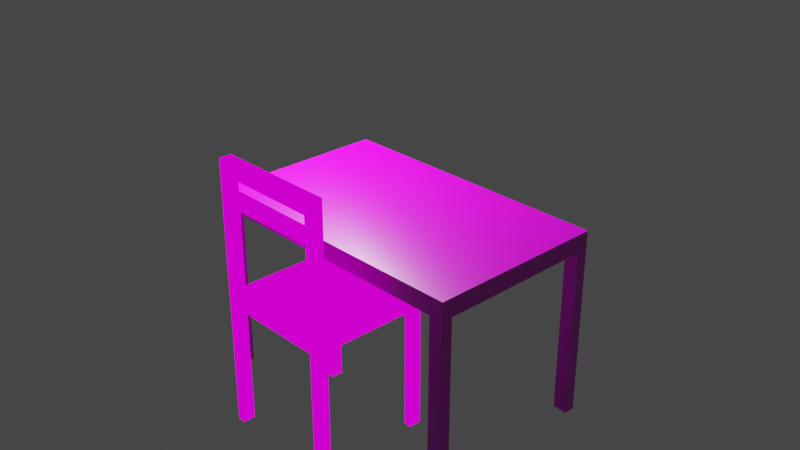 # Source: table.blend  (saved by Blender 3.2.14; exported with 4.5.12 LTS)
import bpy
from mathutils import Matrix  # noqa: F401  (used for matrix-valued properties, if any)

bpy.ops.wm.read_factory_settings(use_empty=True)
scene = bpy.context.scene
scene.name = 'Scene'

# ---- collections
col_collection = bpy.data.collections.new('Collection'); scene.collection.children.link(col_collection)
col_furniture = bpy.data.collections.new('furniture'); scene.collection.children.link(col_furniture)

# ---- images (referenced by path relative to the original .blend; pixels are not part of the script)
import os
ASSET_DIR = os.environ.get("B2B_ASSET_DIR", "")  # directory of the original .blend (textures are referenced by path, not embedded)
HERE = os.path.dirname(os.path.abspath(__file__))  # packed textures are extracted next to this script under _unpacked/

def load_image(name, relpath, width, height, colorspace="sRGB"):
    """Load a texture the original file referenced (path relative to the .blend, or extracted next to this script)."""
    p = next((c for c in (os.path.join(HERE, relpath), os.path.join(ASSET_DIR, relpath)) if relpath and os.path.exists(c)), "")
    if p:
        img = bpy.data.images.load(p, check_existing=True)
        img.name = name
    else:  # same state as the original file: an image datablock whose file is absent (Cycles renders it pink)
        img = bpy.data.images.new(name, width, height)
        img.source = "FILE"
        img.filepath = "//" + (relpath or name)
    img.colorspace_settings.name = colorspace
    return img
img_plywood_diff_4k_jpg_001 = load_image('plywood_diff_4k.jpg.001', 'plywood_diff_4k.jpg', 1024, 1024, 'sRGB')
img_chair = load_image('chair', 'chair.png', 1024, 1024, 'sRGB')
img_wood_table_001_nor_gl_4k_exr = load_image('wood_table_001_nor_gl_4k.exr', 'wood_table_001/textures/wood_table_001_nor_gl_4k.exr', 1024, 1024, 'Non-Color')
img_wood_table_001_disp_4k_png_001 = load_image('wood_table_001_disp_4k.png.001', 'wood_table_001_disp_4k.png', 1024, 1024, 'sRGB')
img_table_normal_map = load_image('table_normal_map', 'table_normal_map.png', 1024, 1024, 'sRGB')
img_wood_table_001_rough_4k_jpg_001 = load_image('wood_table_001_rough_4k.jpg.001', 'wood_table_001_rough_4k.jpg', 1024, 1024, 'Non-Color')

# ---- materials (node trees are filled in below, after node groups)
mat_material_001 = bpy.data.materials.new('Material.001')
mat_table = bpy.data.materials.new('table')

# ---- material node trees
mat_material_001.use_nodes = True; mat_material_001.node_tree.nodes.clear()
_N = mat_material_001.node_tree.nodes; _L = mat_material_001.node_tree.links
n0 = _N.new('ShaderNodeBsdfPrincipled'); n0.name = 'Principled BSDF'; n0.location = (10, 300)
n0.distribution = 'GGX'
n0.subsurface_method = 'RANDOM_WALK_SKIN'
n0.inputs[3].default_value = 1.45
n0.inputs[27].default_value = (0.0, 0.0, 0.0, 1.0)
n0.inputs[28].default_value = 1.0
n1 = _N.new('ShaderNodeOutputMaterial'); n1.name = 'Material Output'; n1.location = (300, 300)
n2 = _N.new('ShaderNodeTexCoord'); n2.name = 'Texture Coordinate'; n2.location = (-737, 250)
n3 = _N.new('ShaderNodeMapping'); n3.name = 'Mapping'; n3.location = (-521, 277)
n4 = _N.new('ShaderNodeTexImage'); n4.name = 'Image Texture'; n4.location = (-318, 268)
n4.image = img_plywood_diff_4k_jpg_001
n5 = _N.new('ShaderNodeTexImage'); n5.name = 'Image Texture.001'; n5.location = (-1102, 262)
n5.image = img_chair
n6 = _N.new('NodeReroute'); n6.name = 'Reroute'; n6.location = (-30, 207)
n6.width = 16
_L.new(n2.outputs[0], n3.inputs[0])
_L.new(n3.outputs[0], n4.inputs[0])
_L.new(n6.outputs[0], n0.inputs[0])
_L.new(n4.outputs[0], n6.inputs[0])
_L.new(n6.outputs[0], n1.inputs[0])
n1.is_active_output = True
mat_table.use_nodes = True; mat_table.node_tree.nodes.clear()
_N = mat_table.node_tree.nodes; _L = mat_table.node_tree.links
n0 = _N.new('ShaderNodeTexCoord'); n0.name = 'Texture Coordinate'; n0.location = (-791, 138)
n1 = _N.new('ShaderNodeTexImage'); n1.name = 'Image Texture.002'; n1.location = (-351, -575)
n1.width = 269
n1.image = img_wood_table_001_nor_gl_4k_exr
n1.projection = 'BOX'
n2 = _N.new('ShaderNodeMapping'); n2.name = 'Mapping'; n2.location = (-592, 102)
n2.inputs[3].default_value = (0.1, 1.0, 1.0)
n3 = _N.new('ShaderNodeNormalMap'); n3.name = 'Normal Map'; n3.location = (87, -607)
n3.inputs[0].default_value = 0.5
n4 = _N.new('ShaderNodeTexImage'); n4.name = 'Image Texture'; n4.location = (-343, 130)
n4.image = img_wood_table_001_disp_4k_png_001
n4.projection = 'BOX'
n5 = _N.new('ShaderNodeTexImage'); n5.name = 'Image Texture.003'; n5.location = (-1111, -61)
n5.image = img_table_normal_map
n6 = _N.new('ShaderNodeOutputMaterial'); n6.name = 'Material Output'; n6.location = (827, -142)
n7 = _N.new('NodeReroute'); n7.name = 'Reroute.001'; n7.location = (102, -298)
n7.width = 16
n8 = _N.new('ShaderNodeTexImage'); n8.name = 'Image Texture.001'; n8.location = (-348, -252)
n8.width = 269
n8.image = img_wood_table_001_rough_4k_jpg_001
n8.projection = 'BOX'
n9 = _N.new('NodeReroute'); n9.name = 'Reroute'; n9.location = (181, -57)
n9.width = 16
n10 = _N.new('NodeReroute'); n10.name = 'Reroute.002'; n10.location = (275, -631)
n10.width = 16
n10.socket_idname = 'NodeSocketVector'
n11 = _N.new('ShaderNodeBsdfPrincipled'); n11.name = 'Principled BSDF'; n11.location = (354, -9)
n11.distribution = 'GGX'
n11.subsurface_method = 'RANDOM_WALK_SKIN'
n11.inputs[3].default_value = 1.45
n11.inputs[27].default_value = (0.0, 0.0, 0.0, 1.0)
n11.inputs[28].default_value = 1.0
_L.new(n0.outputs[0], n2.inputs[0])
_L.new(n2.outputs[0], n4.inputs[0])
_L.new(n2.outputs[0], n8.inputs[0])
_L.new(n1.outputs[0], n3.inputs[1])
_L.new(n2.outputs[0], n1.inputs[0])
_L.new(n9.outputs[0], n11.inputs[0])
_L.new(n7.outputs[0], n11.inputs[2])
_L.new(n10.outputs[0], n11.inputs[5])
_L.new(n4.outputs[0], n9.inputs[0])
_L.new(n8.outputs[0], n7.inputs[0])
_L.new(n3.outputs[0], n10.inputs[0])
_L.new(n11.outputs[0], n6.inputs[0])
n6.is_active_output = True

# ---- world
world_world = bpy.data.worlds.new('World'); scene.world = world_world
world_world.use_nodes = True; world_world.node_tree.nodes.clear()
_N = world_world.node_tree.nodes; _L = world_world.node_tree.links
n0 = _N.new('ShaderNodeOutputWorld'); n0.name = 'World Output'; n0.location = (300, 300)
n1 = _N.new('ShaderNodeBackground'); n1.name = 'Background'; n1.location = (10, 300)
n1.inputs[0].default_value = (0.05088, 0.05088, 0.05088, 1.0)
_L.new(n1.outputs[0], n0.inputs[0])
n0.is_active_output = True
world_world.color = (0.05088, 0.05088, 0.05088)
world_world.use_sun_shadow = False
world_world.sun_shadow_jitter_overblur = 0.0

# ---- cameras
cam_camera = bpy.data.cameras.new('Camera')
cam_camera.clip_end = 100.0
cam_camera.ortho_scale = 7.314

# ---- lights
light_light = bpy.data.lights.new('Light', 'POINT')
light_light.transmission_factor = 0.0
light_light.energy = 1000.0
light_light.shadow_soft_size = 0.1
light_light.shadow_maximum_resolution = 0.006
light_light.use_absolute_resolution = True

# ---- meshes
me_cube = bpy.data.meshes.new('Cube')
me_cube.from_pydata([(-0.6627, -0.6627, -0.611), (-0.6627, -0.6627, -0.4785), (-0.6627, 0.6627, -0.611), (-0.6627, 0.6627, -0.4785), (0.6627, -0.6627, -0.611), (0.6627, -0.6627, -0.4785), (0.6627, 0.6627, -0.611), (0.6627, 0.6627, -0.4785), (0.5302, 0.6627, -0.611), (-0.5302, 0.6627, -0.611), (-0.5302, 0.6627, -0.4785), (0.5302, 0.6627, -0.4785), (-0.5302, -0.6627, -0.611), (0.5302, -0.6627, -0.611), (0.5302, -0.6627, -0.4785), (-0.5302, -0.6627, -0.4785), (-0.6627, 0.5743, -0.611), (-0.6627, -0.5743, -0.611), (-0.6627, -0.5743, -0.4785), (-0.6627, 0.5743, -0.4785), (0.6627, -0.5743, -0.611), (0.6627, 0.5743, -0.611), (0.6627, 0.5743, -0.4785), (0.6627, -0.5743, -0.4785), (0.5302, 0.5743, -0.4785), (0.5302, -0.5743, -0.4785), (-0.5302, 0.5743, -0.4785), (-0.5302, -0.5743, -0.4785), (-0.5302, 0.5743, -0.611), (-0.5302, -0.5743, -0.611), (0.5302, 0.5743, -0.611), (0.5302, -0.5743, -0.611), (-0.6627, -0.5743, -1.989), (-0.6627, -0.6627, -1.989), (-0.5302, 0.6627, -1.989), (-0.6627, 0.6627, -1.989), (0.6627, 0.5743, -1.989), (0.6627, 0.6627, -1.989), (0.5302, -0.6627, -1.989), (0.6627, -0.6627, -1.989), (0.5302, 0.6627, -1.989), (-0.5302, -0.6627, -1.989), (-0.5302, -0.5743, -1.989), (0.5302, -0.5743, -1.989), (-0.6627, 0.5743, -1.989), (0.6627, -0.5743, -1.989), (-0.5302, 0.5743, -1.989), (0.5302, 0.5743, -1.989), (0.5302, 0.6627, 0.9457), (0.6627, 0.6627, 0.9457), (0.6627, -0.5743, 0.9457), (0.6627, -0.6627, 0.9457), (0.5302, -0.6627, 0.9457), (0.5302, -0.5743, 0.9457), (0.6627, 0.5743, 0.9457), (0.5302, 0.5743, 0.9457), (0.5302, -0.6627, 0.7951), (0.5302, -0.5743, 0.7951), (0.6627, -0.5743, 0.7951), (0.6627, -0.6627, 0.7951), (0.5302, 0.6627, 0.7951), (0.6627, 0.6627, 0.7951), (0.5302, 0.5743, 0.7951), (0.6627, 0.5743, 0.7951), (0.5302, -0.5743, 0.5981), (0.6627, -0.5743, 0.5981), (0.5302, -0.6627, 0.5981), (0.6627, -0.6627, 0.5981), (0.5302, -0.5743, 0.4886), (0.6627, -0.5743, 0.4886), (0.5302, -0.6627, 0.4886), (0.6627, -0.6627, 0.4886), (0.6627, 0.6627, 0.5935), (0.6627, 0.5743, 0.5935), (0.5302, 0.6627, 0.5935), (0.5302, 0.5743, 0.5935), (0.6627, 0.6627, 0.4973), (0.6627, 0.5743, 0.4973), (0.5302, 0.6627, 0.4973), (0.5302, 0.5743, 0.4973)], [], [(16, 19, 3, 2), (8, 11, 7, 6), (20, 23, 5, 4), (12, 15, 1, 0), (6, 21, 36, 37), (27, 18, 1, 15), (62, 57, 53, 55), (25, 27, 15, 14), (16, 2, 35, 44), (29, 31, 13, 12), (4, 5, 14, 13), (13, 14, 15, 12), (2, 3, 10, 9), (9, 10, 11, 8), (9, 8, 30, 28), (28, 30, 31, 29), (30, 8, 40, 47), (16, 28, 29, 17), (11, 10, 26, 24), (24, 26, 27, 25), (57, 56, 52, 53), (22, 24, 25, 23), (10, 3, 19, 26), (26, 19, 18, 27), (8, 6, 37, 40), (30, 21, 20, 31), (6, 7, 22, 21), (21, 22, 23, 20), (0, 1, 18, 17), (17, 18, 19, 16), (43, 45, 39, 38), (32, 42, 41, 33), (35, 34, 46, 44), (40, 37, 36, 47), (29, 12, 41, 42), (0, 17, 32, 33), (13, 31, 43, 38), (12, 0, 33, 41), (28, 16, 44, 46), (21, 30, 47, 36), (20, 4, 39, 45), (17, 29, 42, 32), (4, 13, 38, 39), (9, 28, 46, 34), (31, 20, 45, 43), (2, 9, 34, 35), (50, 53, 52, 51), (49, 48, 55, 54), (56, 59, 51, 52), (61, 60, 48, 49), (60, 62, 55, 48), (63, 61, 49, 54), (59, 58, 50, 51), (63, 58, 57, 62), (67, 65, 58, 59), (66, 67, 59, 56), (64, 66, 56, 57), (65, 64, 57, 58), (75, 73, 63, 62), (73, 72, 61, 63), (74, 75, 62, 60), (72, 74, 60, 61), (69, 68, 79, 77), (68, 70, 66, 64), (70, 71, 67, 66), (71, 69, 65, 67), (5, 23, 69, 71), (14, 5, 71, 70), (25, 14, 70, 68), (23, 25, 68, 69), (76, 78, 74, 72), (78, 79, 75, 74), (77, 76, 72, 73), (65, 69, 77, 73), (24, 22, 77, 79), (22, 7, 76, 77), (11, 24, 79, 78), (7, 11, 78, 76), (55, 53, 50, 54), (54, 50, 58, 63), (68, 64, 75, 79), (64, 65, 73, 75)])
_uv = me_cube.uv_layers.new(name='UVMap')
_uv.uv.foreach_set('vector', [0.01667, 0.8136, 0.01667, 0.8386, 0.0, 0.8386, 0.0, 0.8136, 0.725, 0.2936, 0.725, 0.2686, 0.75, 0.2686, 0.75, 0.2936, 0.01667, 0.26, 0.01667, 0.285, 0.0, 0.285, 0.0, 0.26, 0.275, 0.26, 0.275, 0.285, 0.25, 0.285, 0.25, 0.26, 0.25, 0.26, 0.2333, 0.26, 0.2333, 0.0, 0.25, 0.0, 0.5167, 0.7786, 0.5167, 0.8036, 0.5, 0.8036, 0.5, 0.7786, 0.2667, 0.7938, 0.4833, 0.7938, 0.4833, 0.8222, 0.2667, 0.8222, 0.5167, 0.5786, 0.5167, 0.7786, 0.5, 0.7786, 0.5, 0.5786, 0.01667, 0.8136, 0.0, 0.8136, 0.0, 0.5536, 0.01667, 0.5536, 0.7667, 0.025, 0.7667, 0.225, 0.75, 0.225, 0.75, 0.025, 0.5, 0.26, 0.5, 0.285, 0.475, 0.285, 0.475, 0.26, 0.475, 0.26, 0.475, 0.285, 0.275, 0.285, 0.275, 0.26, 0.5, 0.2936, 0.5, 0.2686, 0.525, 0.2686, 0.525, 0.2936, 0.525, 0.2936, 0.525, 0.2686, 0.725, 0.2686, 0.725, 0.2936, 1.0, 0.025, 1.0, 0.225, 0.9833, 0.225, 0.9833, 0.025, 0.9833, 0.025, 0.9833, 0.225, 0.7667, 0.225, 0.7667, 0.025, 0.9, 0.6924, 0.8833, 0.6924, 0.8833, 0.4324, 0.9, 0.4324, 0.9833, 0.0, 0.9833, 0.025, 0.7667, 0.025, 0.7667, 0.0, 0.75, 0.5786, 0.75, 0.7786, 0.7333, 0.7786, 0.7333, 0.5786, 0.7333, 0.5786, 0.7333, 0.7786, 0.5167, 0.7786, 0.5167, 0.5786, 0.4833, 0.7938, 0.5, 0.7938, 0.5, 0.8222, 0.4833, 0.8222, 0.7333, 0.5536, 0.7333, 0.5786, 0.5167, 0.5786, 0.5167, 0.5536, 0.75, 0.7786, 0.75, 0.8036, 0.7333, 0.8036, 0.7333, 0.7786, 0.7333, 0.7786, 0.7333, 0.8036, 0.5167, 0.8036, 0.5167, 0.7786, 0.725, 0.2936, 0.75, 0.2936, 0.75, 0.5536, 0.725, 0.5536, 0.9833, 0.225, 0.9833, 0.25, 0.7667, 0.25, 0.7667, 0.225, 0.25, 0.26, 0.25, 0.285, 0.2333, 0.285, 0.2333, 0.26, 0.2333, 0.26, 0.2333, 0.285, 0.01667, 0.285, 0.01667, 0.26, 0.25, 0.8136, 0.25, 0.8386, 0.2333, 0.8386, 0.2333, 0.8136, 0.2333, 0.8136, 0.2333, 0.8386, 0.01667, 0.8386, 0.01667, 0.8136, 0.8, 0.8266, 0.8, 0.8016, 0.8167, 0.8016, 0.8167, 0.8266, 0.8, 0.8016, 0.8, 0.7766, 0.8167, 0.7766, 0.8167, 0.8016, 0.8, 0.7516, 0.8, 0.7266, 0.8167, 0.7266, 0.8167, 0.7516, 0.8, 0.7766, 0.8, 0.7516, 0.8167, 0.7516, 0.8167, 0.7766, 0.9167, 0.6924, 0.9, 0.6924, 0.9, 0.4324, 0.9167, 0.4324, 0.25, 0.8136, 0.2333, 0.8136, 0.2333, 0.5536, 0.25, 0.5536, 0.8833, 0.6924, 0.8667, 0.6924, 0.8667, 0.4324, 0.8833, 0.4324, 0.275, 0.26, 0.25, 0.26, 0.25, 0.0, 0.275, 0.0, 0.8, 0.7699, 0.775, 0.7699, 0.775, 0.51, 0.8, 0.51, 0.775, 0.51, 0.75, 0.51, 0.75, 0.25, 0.775, 0.25, 0.01667, 0.26, 0.0, 0.26, 5.96e-08, 0.0, 0.01667, 0.0, 0.775, 0.7699, 0.75, 0.7699, 0.75, 0.51, 0.775, 0.51, 0.5, 0.26, 0.475, 0.26, 0.475, 0.0, 0.5, 0.0, 0.8667, 0.6924, 0.85, 0.6924, 0.85, 0.4324, 0.8667, 0.4324, 0.8, 0.51, 0.775, 0.51, 0.775, 0.25, 0.8, 0.25, 0.5, 0.2936, 0.525, 0.2936, 0.525, 0.5536, 0.5, 0.5536, 0.8, 0.4833, 0.825, 0.4833, 0.825, 0.5, 0.8, 0.5, 0.8, 0.25, 0.825, 0.25, 0.825, 0.2667, 0.8, 0.2667, 0.475, 0.5252, 0.5, 0.5252, 0.5, 0.5536, 0.475, 0.5536, 0.75, 0.02841, 0.725, 0.02841, 0.725, 0.0, 0.75, 0.0, 0.25, 0.7938, 0.2667, 0.7938, 0.2667, 0.8222, 0.25, 0.8222, 0.2333, 0.5252, 0.25, 0.5252, 0.25, 0.5536, 0.2333, 0.5536, 0.0, 0.5252, 0.01667, 0.5252, 0.01667, 0.5536, 0.0, 0.5536, 0.825, 0.6833, 0.825, 0.4667, 0.85, 0.4667, 0.85, 0.6833, 0.0, 0.488, 0.01667, 0.488, 0.01667, 0.5252, 0.0, 0.5252, 0.475, 0.488, 0.5, 0.488, 0.5, 0.5252, 0.475, 0.5252, 0.4833, 0.7567, 0.5, 0.7567, 0.5, 0.7938, 0.4833, 0.7938, 0.775, 0.7699, 0.8, 0.7699, 0.8, 0.8071, 0.775, 0.8071, 0.75, 0.7699, 0.775, 0.7699, 0.775, 0.8079, 0.75, 0.8079, 0.2333, 0.4872, 0.25, 0.4872, 0.25, 0.5252, 0.2333, 0.5252, 0.25, 0.7558, 0.2667, 0.7558, 0.2667, 0.7938, 0.25, 0.7938, 0.75, 0.06643, 0.725, 0.06643, 0.725, 0.02841, 0.75, 0.02841, 0.8, 0.51, 0.825, 0.51, 0.825, 0.7266, 0.8, 0.7266, 0.4833, 0.736, 0.5, 0.736, 0.5, 0.7567, 0.4833, 0.7567, 0.475, 0.4674, 0.5, 0.4674, 0.5, 0.488, 0.475, 0.488, 0.0, 0.4674, 0.01667, 0.4674, 0.01667, 0.488, 0.0, 0.488, 0.0, 0.285, 0.01667, 0.285, 0.01667, 0.4674, 0.0, 0.4674, 0.475, 0.285, 0.5, 0.285, 0.5, 0.4674, 0.475, 0.4674, 0.4833, 0.5536, 0.5, 0.5536, 0.5, 0.736, 0.4833, 0.736, 0.85, 0.25, 0.875, 0.25, 0.875, 0.4324, 0.85, 0.4324, 0.75, 0.08458, 0.725, 0.08458, 0.725, 0.06643, 0.75, 0.06643, 0.25, 0.7376, 0.2667, 0.7376, 0.2667, 0.7558, 0.25, 0.7558, 0.2333, 0.469, 0.25, 0.469, 0.25, 0.4872, 0.2333, 0.4872, 0.01667, 0.488, 0.01667, 0.4674, 0.2333, 0.469, 0.2333, 0.4872, 0.825, 0.6833, 0.85, 0.6833, 0.85, 0.8674, 0.825, 0.8674, 0.2333, 0.285, 0.25, 0.285, 0.25, 0.469, 0.2333, 0.469, 0.25, 0.5536, 0.2667, 0.5536, 0.2667, 0.7376, 0.25, 0.7376, 0.75, 0.2686, 0.725, 0.2686, 0.725, 0.08458, 0.75, 0.08458, 0.825, 0.2667, 0.825, 0.4833, 0.8, 0.4833, 0.8, 0.2667, 0.2333, 0.5536, 0.01667, 0.5536, 0.01667, 0.5252, 0.2333, 0.5252, 0.4833, 0.736, 0.4833, 0.7567, 0.2667, 0.7558, 0.2667, 0.7376, 0.85, 0.4667, 0.825, 0.4667, 0.825, 0.25, 0.85, 0.25])
me_cube.materials.append(mat_material_001)
me_cube.update()
me_cube_001 = bpy.data.meshes.new('Cube.001')
me_cube_001.from_pydata([(-1.498, -1.0, -0.2), (-1.498, -1.0, 0.2), (-1.498, 1.0, -0.2), (-1.498, 1.0, 0.2), (1.498, -1.0, -0.2), (1.498, -1.0, 0.2), (1.498, 1.0, -0.2), (1.498, 1.0, 0.2), (1.348, 1.0, -0.2), (-1.348, 1.0, -0.2), (-1.348, 1.0, 0.2), (1.348, 1.0, 0.2), (-1.348, -1.0, -0.2), (1.348, -1.0, -0.2), (1.348, -1.0, 0.2), (-1.348, -1.0, 0.2), (-1.498, 0.88, -0.2), (-1.498, -0.88, -0.2), (-1.498, -0.88, 0.2), (-1.498, 0.88, 0.2), (1.498, -0.88, -0.2), (1.498, 0.88, -0.2), (1.498, 0.88, 0.2), (1.498, -0.88, 0.2), (1.348, 0.88, 0.2), (1.348, -0.88, 0.2), (-1.348, 0.88, 0.2), (-1.348, -0.88, 0.2), (-1.348, 0.88, -0.2), (-1.348, -0.88, -0.2), (1.348, 0.88, -0.2), (1.348, -0.88, -0.2), (-1.498, -0.88, -3.993), (-1.498, -1.0, -3.993), (-1.348, 1.0, -3.993), (-1.498, 1.0, -3.993), (1.498, 0.88, -3.993), (1.498, 1.0, -3.993), (1.348, -1.0, -3.993), (1.498, -1.0, -3.993), (1.348, 1.0, -3.993), (-1.348, -1.0, -3.993), (-1.348, -0.88, -3.993), (1.348, -0.88, -3.993), (-1.498, 0.88, -3.993), (1.498, -0.88, -3.993), (-1.348, 0.88, -3.993), (1.348, 0.88, -3.993)], [], [(16, 19, 3, 2), (8, 11, 7, 6), (20, 23, 5, 4), (12, 15, 1, 0), (30, 8, 40, 47), (27, 18, 1, 15), (23, 25, 14, 5), (25, 27, 15, 14), (8, 6, 37, 40), (29, 31, 13, 12), (4, 5, 14, 13), (13, 14, 15, 12), (2, 3, 10, 9), (9, 10, 11, 8), (9, 8, 30, 28), (28, 30, 31, 29), (2, 9, 34, 35), (16, 28, 29, 17), (11, 10, 26, 24), (24, 26, 27, 25), (7, 11, 24, 22), (22, 24, 25, 23), (10, 3, 19, 26), (26, 19, 18, 27), (31, 20, 45, 43), (30, 21, 20, 31), (6, 7, 22, 21), (21, 22, 23, 20), (0, 1, 18, 17), (17, 18, 19, 16), (43, 45, 39, 38), (32, 42, 41, 33), (35, 34, 46, 44), (40, 37, 36, 47), (16, 2, 35, 44), (6, 21, 36, 37), (29, 12, 41, 42), (0, 17, 32, 33), (13, 31, 43, 38), (12, 0, 33, 41), (28, 16, 44, 46), (21, 30, 47, 36), (20, 4, 39, 45), (17, 29, 42, 32), (4, 13, 38, 39), (9, 28, 46, 34)])
_uv = me_cube_001.uv_layers.new(name='UVMap')
_uv.uv.foreach_set('vector', [0.01431, 0.9523, 0.01431, 1.0, 0.0, 1.0, 0.0, 0.9523, 0.01786, 0.4523, 0.01786, 0.5, 0.0, 0.5, 0.0, 0.4523, 0.7286, 0.4523, 0.7286, 0.5, 0.7143, 0.5, 0.7143, 0.4523, 0.375, 0.4523, 0.375, 0.5, 0.3571, 0.5, 0.3571, 0.4523, 0.8155, 0.9523, 0.8011, 0.9523, 0.8011, 0.5, 0.8155, 0.5, 0.4626, 0.5179, 0.4626, 0.5, 0.4769, 0.5, 0.4769, 0.5179, 0.4626, 0.8571, 0.4626, 0.8393, 0.4769, 0.8393, 0.4769, 0.8571, 0.4626, 0.8393, 0.4626, 0.5179, 0.4769, 0.5179, 0.4769, 0.8393, 0.01786, 0.4523, 0.0, 0.4523, 0.0, 0.0, 0.01786, 0.0, 0.7011, 0.8393, 0.7011, 0.5179, 0.7154, 0.5179, 0.7154, 0.8393, 0.7143, 0.4523, 0.7143, 0.5, 0.6964, 0.5, 0.6964, 0.4523, 0.6964, 0.4523, 0.6964, 0.5, 0.375, 0.5, 0.375, 0.4523, 0.3571, 0.4523, 0.3571, 0.5, 0.3393, 0.5, 0.3393, 0.4523, 0.3393, 0.4523, 0.3393, 0.5, 0.01786, 0.5, 0.01786, 0.4523, 0.4769, 0.8393, 0.4769, 0.5179, 0.4912, 0.5179, 0.4912, 0.8393, 0.4912, 0.8393, 0.4912, 0.5179, 0.7011, 0.5179, 0.7011, 0.8393, 0.3571, 0.4523, 0.3393, 0.4523, 0.3393, 0.0, 0.3571, 0.0, 0.4912, 0.8571, 0.4912, 0.8393, 0.7011, 0.8393, 0.7011, 0.8571, 0.2385, 0.8393, 0.2385, 0.5179, 0.2528, 0.5179, 0.2528, 0.8393, 0.2528, 0.8393, 0.2528, 0.5179, 0.4626, 0.5179, 0.4626, 0.8393, 0.2385, 0.8571, 0.2385, 0.8393, 0.2528, 0.8393, 0.2528, 0.8571, 0.2528, 0.8571, 0.2528, 0.8393, 0.4626, 0.8393, 0.4626, 0.8571, 0.2385, 0.5179, 0.2385, 0.5, 0.2528, 0.5, 0.2528, 0.5179, 0.2528, 0.5179, 0.2528, 0.5, 0.4626, 0.5, 0.4626, 0.5179, 0.7333, 0.9523, 0.7154, 0.9523, 0.7154, 0.5, 0.7333, 0.5, 0.4912, 0.5179, 0.4912, 0.5, 0.7011, 0.5, 0.7011, 0.5179, 0.9527, 0.4523, 0.9527, 0.5, 0.9384, 0.5, 0.9384, 0.4523, 0.9384, 0.4523, 0.9384, 0.5, 0.7286, 0.5, 0.7286, 0.4523, 0.2385, 0.9523, 0.2385, 1.0, 0.2242, 1.0, 0.2242, 0.9523, 0.2242, 0.9523, 0.2242, 1.0, 0.01431, 1.0, 0.01431, 0.9523, 0.8441, 0.5357, 0.8441, 0.5179, 0.8584, 0.5179, 0.8584, 0.5357, 0.8441, 0.5536, 0.8441, 0.5357, 0.8584, 0.5357, 0.8584, 0.5536, 0.8441, 0.5179, 0.8441, 0.5, 0.8584, 0.5, 0.8584, 0.5179, 0.8441, 0.5714, 0.8441, 0.5536, 0.8584, 0.5536, 0.8584, 0.5714, 0.01431, 0.9523, 0.0, 0.9523, 5.96e-08, 0.5, 0.01431, 0.5, 0.9527, 0.4523, 0.9384, 0.4523, 0.9384, 0.0, 0.9527, 0.0, 0.8298, 0.9523, 0.8155, 0.9523, 0.8155, 0.5, 0.8298, 0.5, 0.2385, 0.9523, 0.2242, 0.9523, 0.2242, 0.5, 0.2385, 0.5, 0.8441, 0.9523, 0.8298, 0.9523, 0.8298, 0.5, 0.8441, 0.5, 0.375, 0.4523, 0.3571, 0.4523, 0.3571, 0.0, 0.375, 0.0, 0.7868, 0.9523, 0.769, 0.9523, 0.769, 0.5, 0.7868, 0.5, 0.769, 0.9523, 0.7511, 0.9523, 0.7511, 0.5, 0.769, 0.5, 0.7286, 0.4523, 0.7143, 0.4523, 0.7143, 0.0, 0.7286, 0.0, 0.7511, 0.9523, 0.7333, 0.9523, 0.7333, 0.5, 0.7511, 0.5, 0.7143, 0.4523, 0.6964, 0.4523, 0.6964, 0.0, 0.7143, 0.0, 0.8011, 0.9523, 0.7868, 0.9523, 0.7868, 0.5, 0.8011, 0.5])
me_cube_001.materials.append(mat_table)
me_cube_001.update()

# ---- objects
ob_light = bpy.data.objects.new('Light', light_light)
ob_camera = bpy.data.objects.new('Camera', cam_camera)
ob_chair = bpy.data.objects.new('chair', me_cube)
ob_table = bpy.data.objects.new('table', me_cube_001)

# ---- transforms, parenting, visibility, modifiers, constraints
ob_light.location = (-2.527, -0.1584, 2.156)
ob_light.rotation_euler = (0.6503, 0.05522, 1.866)
ob_light.lock_rotations_4d = False
ob_light.empty_display_type = 'ARROWS'
ob_light.color = (0.0, 0.0, 0.0, 0.0)
ob_light.lineart.crease_threshold = 0.0
ob_camera.location = (7.359, -6.926, 4.958)
ob_camera.rotation_euler = (1.109, 0.0, 0.8149)
ob_camera.lock_rotations_4d = False
ob_camera.empty_display_type = 'ARROWS'
ob_camera.color = (0.0, 0.0, 0.0, 0.0)
ob_camera.display_type = 'WIRE'
ob_camera.lineart.crease_threshold = 0.0
ob_chair.location = (0.0, -0.9954, 0.0)
ob_chair.rotation_euler = (0.0, -0.0, -1.571)
ob_table.location = (-0.01969, 0.01, 0.0)
ob_table.scale = (1.08, 1.0, 0.5)

# ---- collection membership
col_collection.objects.link(ob_light)
col_collection.objects.link(ob_camera)
col_furniture.objects.link(ob_chair)
col_furniture.objects.link(ob_table)

# ---- scene / render settings (as saved in the file)
scene.camera = ob_camera
scene.frame_start = 1; scene.frame_end = 250; scene.frame_set(1)
scene.render.engine = 'CYCLES'
scene.cycles.sampling_pattern = 'TABULATED_SOBOL'
scene.cycles.use_light_tree = False
scene.cycles.bake_type = 'EMIT'
scene.view_settings.view_transform = 'Filmic'
bpy.context.view_layer.update()
